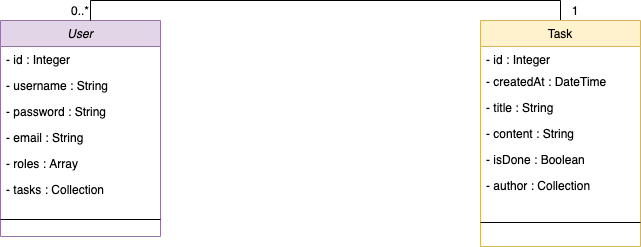

The diagram above was exported from draw.io. Its source (the exported page's mxGraphModel, read from the mxfile embedded in the PNG):
<mxGraphModel dx="946" dy="580" grid="1" gridSize="10" guides="1" tooltips="1" connect="1" arrows="1" fold="1" page="1" pageScale="1" pageWidth="827" pageHeight="1169" math="0" shadow="0">
  <root>
    <mxCell id="WIyWlLk6GJQsqaUBKTNV-0" />
    <mxCell id="WIyWlLk6GJQsqaUBKTNV-1" parent="WIyWlLk6GJQsqaUBKTNV-0" />
    <mxCell id="zkfFHV4jXpPFQw0GAbJ--0" value="User" style="swimlane;fontStyle=2;align=center;verticalAlign=top;childLayout=stackLayout;horizontal=1;startSize=26;horizontalStack=0;resizeParent=1;resizeLast=0;collapsible=1;marginBottom=0;rounded=0;shadow=0;strokeWidth=1;fillColor=#e1d5e7;strokeColor=#9673a6;" parent="WIyWlLk6GJQsqaUBKTNV-1" vertex="1">
      <mxGeometry x="120" y="40" width="160" height="216" as="geometry">
        <mxRectangle x="230" y="140" width="160" height="26" as="alternateBounds" />
      </mxGeometry>
    </mxCell>
    <mxCell id="5YZzNknNQZjjPfGpT7TW-0" value="" style="endArrow=none;html=1;exitX=1.019;exitY=0.923;exitDx=0;exitDy=0;exitPerimeter=0;entryX=0.5;entryY=0;entryDx=0;entryDy=0;endFill=0;edgeStyle=orthogonalEdgeStyle;rounded=0;" parent="zkfFHV4jXpPFQw0GAbJ--0" target="zkfFHV4jXpPFQw0GAbJ--17" edge="1">
      <mxGeometry width="50" height="50" relative="1" as="geometry">
        <mxPoint x="89.99999999999994" y="-0.0019999999999527063" as="sourcePoint" />
        <mxPoint x="170.44" y="0.2319999999999709" as="targetPoint" />
        <Array as="points">
          <mxPoint x="90" y="-20" />
          <mxPoint x="560" y="-20" />
        </Array>
      </mxGeometry>
    </mxCell>
    <mxCell id="zkfFHV4jXpPFQw0GAbJ--1" value="- id : Integer" style="text;align=left;verticalAlign=top;spacingLeft=4;spacingRight=4;overflow=hidden;rotatable=0;points=[[0,0.5],[1,0.5]];portConstraint=eastwest;" parent="zkfFHV4jXpPFQw0GAbJ--0" vertex="1">
      <mxGeometry y="26" width="160" height="26" as="geometry" />
    </mxCell>
    <mxCell id="zkfFHV4jXpPFQw0GAbJ--2" value="- username : String" style="text;align=left;verticalAlign=top;spacingLeft=4;spacingRight=4;overflow=hidden;rotatable=0;points=[[0,0.5],[1,0.5]];portConstraint=eastwest;rounded=0;shadow=0;html=0;" parent="zkfFHV4jXpPFQw0GAbJ--0" vertex="1">
      <mxGeometry y="52" width="160" height="26" as="geometry" />
    </mxCell>
    <mxCell id="RXKfn3H8flBhLGlGyVLj-3" value="- password : String" style="text;align=left;verticalAlign=top;spacingLeft=4;spacingRight=4;overflow=hidden;rotatable=0;points=[[0,0.5],[1,0.5]];portConstraint=eastwest;rounded=0;shadow=0;html=0;" parent="zkfFHV4jXpPFQw0GAbJ--0" vertex="1">
      <mxGeometry y="78" width="160" height="26" as="geometry" />
    </mxCell>
    <mxCell id="RXKfn3H8flBhLGlGyVLj-2" value="- email : String" style="text;align=left;verticalAlign=top;spacingLeft=4;spacingRight=4;overflow=hidden;rotatable=0;points=[[0,0.5],[1,0.5]];portConstraint=eastwest;rounded=0;shadow=0;html=0;" parent="zkfFHV4jXpPFQw0GAbJ--0" vertex="1">
      <mxGeometry y="104" width="160" height="26" as="geometry" />
    </mxCell>
    <mxCell id="RXKfn3H8flBhLGlGyVLj-4" value="- roles : Array" style="text;align=left;verticalAlign=top;spacingLeft=4;spacingRight=4;overflow=hidden;rotatable=0;points=[[0,0.5],[1,0.5]];portConstraint=eastwest;rounded=0;shadow=0;html=0;" parent="zkfFHV4jXpPFQw0GAbJ--0" vertex="1">
      <mxGeometry y="130" width="160" height="26" as="geometry" />
    </mxCell>
    <mxCell id="vnGCX_53H19vXFkyGZ_D-0" value="- tasks : Collection" style="text;align=left;verticalAlign=top;spacingLeft=4;spacingRight=4;overflow=hidden;rotatable=0;points=[[0,0.5],[1,0.5]];portConstraint=eastwest;rounded=0;shadow=0;html=0;" parent="zkfFHV4jXpPFQw0GAbJ--0" vertex="1">
      <mxGeometry y="156" width="160" height="26" as="geometry" />
    </mxCell>
    <mxCell id="zkfFHV4jXpPFQw0GAbJ--4" value="" style="line;html=1;strokeWidth=1;align=left;verticalAlign=middle;spacingTop=-1;spacingLeft=3;spacingRight=3;rotatable=0;labelPosition=right;points=[];portConstraint=eastwest;" parent="zkfFHV4jXpPFQw0GAbJ--0" vertex="1">
      <mxGeometry y="182" width="160" height="34" as="geometry" />
    </mxCell>
    <mxCell id="zkfFHV4jXpPFQw0GAbJ--17" value="Task" style="swimlane;fontStyle=0;align=center;verticalAlign=top;childLayout=stackLayout;horizontal=1;startSize=26;horizontalStack=0;resizeParent=1;resizeLast=0;collapsible=1;marginBottom=0;rounded=0;shadow=0;strokeWidth=1;fillColor=#fff2cc;strokeColor=#d6b656;" parent="WIyWlLk6GJQsqaUBKTNV-1" vertex="1">
      <mxGeometry x="600" y="40" width="160" height="226" as="geometry">
        <mxRectangle x="550" y="140" width="160" height="26" as="alternateBounds" />
      </mxGeometry>
    </mxCell>
    <mxCell id="zkfFHV4jXpPFQw0GAbJ--18" value="- id : Integer" style="text;align=left;verticalAlign=top;spacingLeft=4;spacingRight=4;overflow=hidden;rotatable=0;points=[[0,0.5],[1,0.5]];portConstraint=eastwest;" parent="zkfFHV4jXpPFQw0GAbJ--17" vertex="1">
      <mxGeometry y="26" width="160" height="22" as="geometry" />
    </mxCell>
    <mxCell id="zkfFHV4jXpPFQw0GAbJ--20" value="- createdAt : DateTime" style="text;align=left;verticalAlign=top;spacingLeft=4;spacingRight=4;overflow=hidden;rotatable=0;points=[[0,0.5],[1,0.5]];portConstraint=eastwest;rounded=0;shadow=0;html=0;" parent="zkfFHV4jXpPFQw0GAbJ--17" vertex="1">
      <mxGeometry y="48" width="160" height="26" as="geometry" />
    </mxCell>
    <mxCell id="zkfFHV4jXpPFQw0GAbJ--21" value="- title : String" style="text;align=left;verticalAlign=top;spacingLeft=4;spacingRight=4;overflow=hidden;rotatable=0;points=[[0,0.5],[1,0.5]];portConstraint=eastwest;rounded=0;shadow=0;html=0;" parent="zkfFHV4jXpPFQw0GAbJ--17" vertex="1">
      <mxGeometry y="74" width="160" height="26" as="geometry" />
    </mxCell>
    <mxCell id="zkfFHV4jXpPFQw0GAbJ--22" value="- content : String" style="text;align=left;verticalAlign=top;spacingLeft=4;spacingRight=4;overflow=hidden;rotatable=0;points=[[0,0.5],[1,0.5]];portConstraint=eastwest;rounded=0;shadow=0;html=0;" parent="zkfFHV4jXpPFQw0GAbJ--17" vertex="1">
      <mxGeometry y="100" width="160" height="26" as="geometry" />
    </mxCell>
    <mxCell id="Nb65X3DGNY-HbNPsDEMS-0" value="- isDone : Boolean" style="text;align=left;verticalAlign=top;spacingLeft=4;spacingRight=4;overflow=hidden;rotatable=0;points=[[0,0.5],[1,0.5]];portConstraint=eastwest;rounded=0;shadow=0;html=0;" parent="zkfFHV4jXpPFQw0GAbJ--17" vertex="1">
      <mxGeometry y="126" width="160" height="26" as="geometry" />
    </mxCell>
    <mxCell id="Nb65X3DGNY-HbNPsDEMS-1" value="- author : Collection" style="text;align=left;verticalAlign=top;spacingLeft=4;spacingRight=4;overflow=hidden;rotatable=0;points=[[0,0.5],[1,0.5]];portConstraint=eastwest;rounded=0;shadow=0;html=0;" parent="zkfFHV4jXpPFQw0GAbJ--17" vertex="1">
      <mxGeometry y="152" width="160" height="26" as="geometry" />
    </mxCell>
    <mxCell id="zkfFHV4jXpPFQw0GAbJ--23" value="" style="line;html=1;strokeWidth=1;align=left;verticalAlign=middle;spacingTop=-1;spacingLeft=3;spacingRight=3;rotatable=0;labelPosition=right;points=[];portConstraint=eastwest;" parent="zkfFHV4jXpPFQw0GAbJ--17" vertex="1">
      <mxGeometry y="178" width="160" height="48" as="geometry" />
    </mxCell>
    <mxCell id="5YZzNknNQZjjPfGpT7TW-2" value="0..*" style="text;html=1;strokeColor=none;fillColor=none;align=center;verticalAlign=middle;whiteSpace=wrap;rounded=0;" parent="WIyWlLk6GJQsqaUBKTNV-1" vertex="1">
      <mxGeometry x="180" y="20" width="40" height="20" as="geometry" />
    </mxCell>
    <mxCell id="5YZzNknNQZjjPfGpT7TW-3" value="1" style="text;html=1;strokeColor=none;fillColor=none;align=center;verticalAlign=middle;whiteSpace=wrap;rounded=0;" parent="WIyWlLk6GJQsqaUBKTNV-1" vertex="1">
      <mxGeometry x="680" y="20" width="30" height="20" as="geometry" />
    </mxCell>
  </root>
</mxGraphModel>